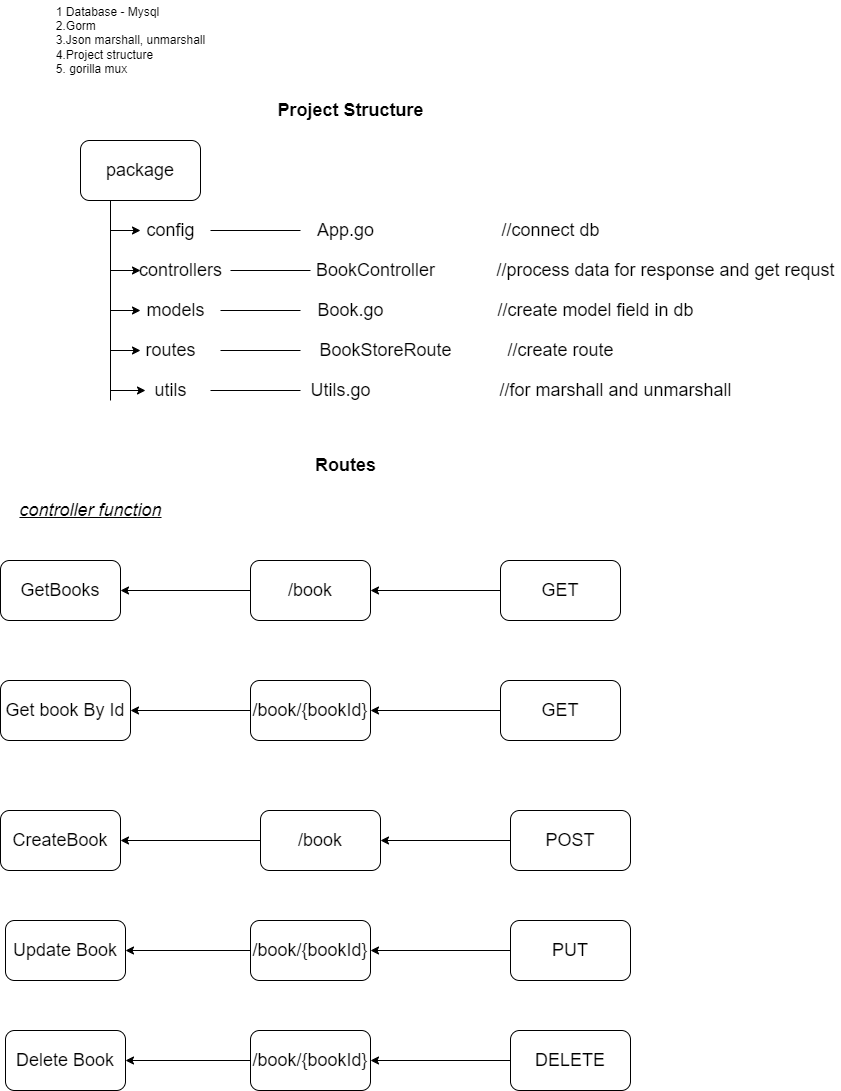

The diagram above was exported from draw.io. Its source (the exported page's mxGraphModel, read from the mxfile embedded in the PNG):
<mxGraphModel dx="1038" dy="641" grid="1" gridSize="10" guides="1" tooltips="1" connect="1" arrows="1" fold="1" page="1" pageScale="1" pageWidth="850" pageHeight="1100" math="0" shadow="0">
  <root>
    <mxCell id="0" />
    <mxCell id="1" parent="0" />
    <mxCell id="R8o0DnfkJN9E0xEnbsug-1" value="&lt;div style=&quot;text-align: left;&quot;&gt;&lt;span style=&quot;background-color: initial;&quot;&gt;1 Database - Mysql&lt;/span&gt;&lt;/div&gt;&lt;div style=&quot;text-align: left;&quot;&gt;&lt;span style=&quot;background-color: initial;&quot;&gt;2.Gorm&lt;/span&gt;&lt;/div&gt;&lt;div style=&quot;text-align: left;&quot;&gt;&lt;span style=&quot;background-color: initial;&quot;&gt;3.Json marshall, unmarshall&lt;/span&gt;&lt;/div&gt;&lt;div style=&quot;text-align: left;&quot;&gt;&lt;span style=&quot;background-color: initial;&quot;&gt;4.Project structure&lt;/span&gt;&lt;/div&gt;&lt;div style=&quot;text-align: left;&quot;&gt;&lt;span style=&quot;background-color: initial;&quot;&gt;5. gorilla mux&lt;/span&gt;&lt;/div&gt;" style="text;html=1;align=center;verticalAlign=middle;resizable=0;points=[];autosize=1;strokeColor=none;fillColor=none;" vertex="1" parent="1">
      <mxGeometry x="60" y="40" width="160" height="80" as="geometry" />
    </mxCell>
    <mxCell id="R8o0DnfkJN9E0xEnbsug-2" value="&lt;b&gt;&lt;font style=&quot;font-size: 18px;&quot;&gt;Project Structure&lt;/font&gt;&lt;/b&gt;" style="text;html=1;align=center;verticalAlign=middle;resizable=0;points=[];autosize=1;strokeColor=none;fillColor=none;" vertex="1" parent="1">
      <mxGeometry x="280" y="140" width="160" height="20" as="geometry" />
    </mxCell>
    <mxCell id="R8o0DnfkJN9E0xEnbsug-3" value="package" style="rounded=1;whiteSpace=wrap;html=1;fontSize=18;" vertex="1" parent="1">
      <mxGeometry x="90" y="180" width="120" height="60" as="geometry" />
    </mxCell>
    <mxCell id="R8o0DnfkJN9E0xEnbsug-4" value="config" style="text;html=1;align=center;verticalAlign=middle;resizable=0;points=[];autosize=1;strokeColor=none;fillColor=none;fontSize=18;" vertex="1" parent="1">
      <mxGeometry x="150" y="255" width="60" height="30" as="geometry" />
    </mxCell>
    <mxCell id="R8o0DnfkJN9E0xEnbsug-5" value="App.go" style="text;html=1;align=center;verticalAlign=middle;resizable=0;points=[];autosize=1;strokeColor=none;fillColor=none;fontSize=18;" vertex="1" parent="1">
      <mxGeometry x="320" y="255" width="70" height="30" as="geometry" />
    </mxCell>
    <mxCell id="R8o0DnfkJN9E0xEnbsug-6" value="controllers" style="text;html=1;align=center;verticalAlign=middle;resizable=0;points=[];autosize=1;strokeColor=none;fillColor=none;fontSize=18;" vertex="1" parent="1">
      <mxGeometry x="140" y="295" width="100" height="30" as="geometry" />
    </mxCell>
    <mxCell id="R8o0DnfkJN9E0xEnbsug-7" value="BookController" style="text;html=1;align=center;verticalAlign=middle;resizable=0;points=[];autosize=1;strokeColor=none;fillColor=none;fontSize=18;" vertex="1" parent="1">
      <mxGeometry x="320" y="295" width="130" height="30" as="geometry" />
    </mxCell>
    <mxCell id="R8o0DnfkJN9E0xEnbsug-9" value="" style="endArrow=none;html=1;rounded=0;fontSize=18;entryX=0.25;entryY=1;entryDx=0;entryDy=0;" edge="1" parent="1" target="R8o0DnfkJN9E0xEnbsug-3">
      <mxGeometry width="50" height="50" relative="1" as="geometry">
        <mxPoint x="120" y="440" as="sourcePoint" />
        <mxPoint x="450" y="270" as="targetPoint" />
      </mxGeometry>
    </mxCell>
    <mxCell id="R8o0DnfkJN9E0xEnbsug-10" value="models" style="text;html=1;align=center;verticalAlign=middle;resizable=0;points=[];autosize=1;strokeColor=none;fillColor=none;fontSize=18;" vertex="1" parent="1">
      <mxGeometry x="150" y="335" width="70" height="30" as="geometry" />
    </mxCell>
    <mxCell id="R8o0DnfkJN9E0xEnbsug-11" value="Book.go" style="text;html=1;align=center;verticalAlign=middle;resizable=0;points=[];autosize=1;strokeColor=none;fillColor=none;fontSize=18;" vertex="1" parent="1">
      <mxGeometry x="320" y="335" width="80" height="30" as="geometry" />
    </mxCell>
    <mxCell id="R8o0DnfkJN9E0xEnbsug-12" value="routes" style="text;html=1;align=center;verticalAlign=middle;resizable=0;points=[];autosize=1;strokeColor=none;fillColor=none;fontSize=18;" vertex="1" parent="1">
      <mxGeometry x="145" y="375" width="70" height="30" as="geometry" />
    </mxCell>
    <mxCell id="R8o0DnfkJN9E0xEnbsug-13" value="BookStoreRoute" style="text;html=1;align=center;verticalAlign=middle;resizable=0;points=[];autosize=1;strokeColor=none;fillColor=none;fontSize=18;" vertex="1" parent="1">
      <mxGeometry x="320" y="375" width="150" height="30" as="geometry" />
    </mxCell>
    <mxCell id="R8o0DnfkJN9E0xEnbsug-14" value="utils" style="text;html=1;align=center;verticalAlign=middle;resizable=0;points=[];autosize=1;strokeColor=none;fillColor=none;fontSize=18;" vertex="1" parent="1">
      <mxGeometry x="155" y="415" width="50" height="30" as="geometry" />
    </mxCell>
    <mxCell id="R8o0DnfkJN9E0xEnbsug-15" value="Utils.go" style="text;html=1;align=center;verticalAlign=middle;resizable=0;points=[];autosize=1;strokeColor=none;fillColor=none;fontSize=18;" vertex="1" parent="1">
      <mxGeometry x="310" y="415" width="80" height="30" as="geometry" />
    </mxCell>
    <mxCell id="R8o0DnfkJN9E0xEnbsug-16" value="" style="endArrow=classic;html=1;rounded=0;fontSize=18;" edge="1" parent="1">
      <mxGeometry width="50" height="50" relative="1" as="geometry">
        <mxPoint x="120" y="270" as="sourcePoint" />
        <mxPoint x="150" y="270" as="targetPoint" />
      </mxGeometry>
    </mxCell>
    <mxCell id="R8o0DnfkJN9E0xEnbsug-17" value="" style="endArrow=classic;html=1;rounded=0;fontSize=18;" edge="1" parent="1">
      <mxGeometry width="50" height="50" relative="1" as="geometry">
        <mxPoint x="120" y="310" as="sourcePoint" />
        <mxPoint x="150" y="310" as="targetPoint" />
      </mxGeometry>
    </mxCell>
    <mxCell id="R8o0DnfkJN9E0xEnbsug-18" value="" style="endArrow=classic;html=1;rounded=0;fontSize=18;" edge="1" parent="1" target="R8o0DnfkJN9E0xEnbsug-10">
      <mxGeometry width="50" height="50" relative="1" as="geometry">
        <mxPoint x="120" y="350" as="sourcePoint" />
        <mxPoint x="450" y="270" as="targetPoint" />
      </mxGeometry>
    </mxCell>
    <mxCell id="R8o0DnfkJN9E0xEnbsug-19" value="" style="endArrow=classic;html=1;rounded=0;fontSize=18;" edge="1" parent="1">
      <mxGeometry width="50" height="50" relative="1" as="geometry">
        <mxPoint x="120" y="390" as="sourcePoint" />
        <mxPoint x="150" y="390" as="targetPoint" />
      </mxGeometry>
    </mxCell>
    <mxCell id="R8o0DnfkJN9E0xEnbsug-20" value="" style="endArrow=classic;html=1;rounded=0;fontSize=18;" edge="1" parent="1" target="R8o0DnfkJN9E0xEnbsug-14">
      <mxGeometry width="50" height="50" relative="1" as="geometry">
        <mxPoint x="120" y="430" as="sourcePoint" />
        <mxPoint x="450" y="270" as="targetPoint" />
      </mxGeometry>
    </mxCell>
    <mxCell id="R8o0DnfkJN9E0xEnbsug-21" value="" style="endArrow=none;html=1;rounded=0;fontSize=18;" edge="1" parent="1">
      <mxGeometry width="50" height="50" relative="1" as="geometry">
        <mxPoint x="220" y="270" as="sourcePoint" />
        <mxPoint x="310" y="270" as="targetPoint" />
      </mxGeometry>
    </mxCell>
    <mxCell id="R8o0DnfkJN9E0xEnbsug-22" value="" style="endArrow=none;html=1;rounded=0;fontSize=18;exitX=1;exitY=0.5;exitDx=0;exitDy=0;exitPerimeter=0;" edge="1" parent="1" source="R8o0DnfkJN9E0xEnbsug-6" target="R8o0DnfkJN9E0xEnbsug-7">
      <mxGeometry width="50" height="50" relative="1" as="geometry">
        <mxPoint x="400" y="320" as="sourcePoint" />
        <mxPoint x="450" y="270" as="targetPoint" />
      </mxGeometry>
    </mxCell>
    <mxCell id="R8o0DnfkJN9E0xEnbsug-23" value="" style="endArrow=none;html=1;rounded=0;fontSize=18;" edge="1" parent="1">
      <mxGeometry width="50" height="50" relative="1" as="geometry">
        <mxPoint x="230" y="350" as="sourcePoint" />
        <mxPoint x="310" y="350" as="targetPoint" />
      </mxGeometry>
    </mxCell>
    <mxCell id="R8o0DnfkJN9E0xEnbsug-24" value="" style="endArrow=none;html=1;rounded=0;fontSize=18;" edge="1" parent="1">
      <mxGeometry width="50" height="50" relative="1" as="geometry">
        <mxPoint x="230" y="390" as="sourcePoint" />
        <mxPoint x="310" y="390" as="targetPoint" />
      </mxGeometry>
    </mxCell>
    <mxCell id="R8o0DnfkJN9E0xEnbsug-25" value="" style="endArrow=none;html=1;rounded=0;fontSize=18;entryX=0;entryY=0.5;entryDx=0;entryDy=0;entryPerimeter=0;" edge="1" parent="1" target="R8o0DnfkJN9E0xEnbsug-15">
      <mxGeometry width="50" height="50" relative="1" as="geometry">
        <mxPoint x="220" y="430" as="sourcePoint" />
        <mxPoint x="450" y="270" as="targetPoint" />
      </mxGeometry>
    </mxCell>
    <mxCell id="R8o0DnfkJN9E0xEnbsug-26" value="&lt;b&gt;Routes&lt;/b&gt;" style="text;html=1;align=center;verticalAlign=middle;resizable=0;points=[];autosize=1;strokeColor=none;fillColor=none;fontSize=18;" vertex="1" parent="1">
      <mxGeometry x="315" y="490" width="80" height="30" as="geometry" />
    </mxCell>
    <mxCell id="R8o0DnfkJN9E0xEnbsug-27" value="//connect db" style="text;html=1;align=center;verticalAlign=middle;resizable=0;points=[];autosize=1;strokeColor=none;fillColor=none;fontSize=18;" vertex="1" parent="1">
      <mxGeometry x="505" y="255" width="110" height="30" as="geometry" />
    </mxCell>
    <mxCell id="R8o0DnfkJN9E0xEnbsug-28" value="//process data for response and get requst" style="text;html=1;align=center;verticalAlign=middle;resizable=0;points=[];autosize=1;strokeColor=none;fillColor=none;fontSize=18;" vertex="1" parent="1">
      <mxGeometry x="500" y="295" width="350" height="30" as="geometry" />
    </mxCell>
    <mxCell id="R8o0DnfkJN9E0xEnbsug-29" value="//create model field in db" style="text;html=1;align=center;verticalAlign=middle;resizable=0;points=[];autosize=1;strokeColor=none;fillColor=none;fontSize=18;" vertex="1" parent="1">
      <mxGeometry x="500" y="335" width="210" height="30" as="geometry" />
    </mxCell>
    <mxCell id="R8o0DnfkJN9E0xEnbsug-30" value="//create route" style="text;html=1;align=center;verticalAlign=middle;resizable=0;points=[];autosize=1;strokeColor=none;fillColor=none;fontSize=18;" vertex="1" parent="1">
      <mxGeometry x="510" y="375" width="120" height="30" as="geometry" />
    </mxCell>
    <mxCell id="R8o0DnfkJN9E0xEnbsug-31" value="//for marshall and unmarshall" style="text;html=1;align=center;verticalAlign=middle;resizable=0;points=[];autosize=1;strokeColor=none;fillColor=none;fontSize=18;" vertex="1" parent="1">
      <mxGeometry x="500" y="415" width="250" height="30" as="geometry" />
    </mxCell>
    <mxCell id="R8o0DnfkJN9E0xEnbsug-32" value="&lt;u&gt;&lt;i&gt;controller function&lt;/i&gt;&lt;/u&gt;" style="text;html=1;align=center;verticalAlign=middle;resizable=0;points=[];autosize=1;strokeColor=none;fillColor=none;fontSize=18;" vertex="1" parent="1">
      <mxGeometry x="20" y="535" width="160" height="30" as="geometry" />
    </mxCell>
    <mxCell id="R8o0DnfkJN9E0xEnbsug-33" value="GetBooks" style="rounded=1;whiteSpace=wrap;html=1;fontSize=18;" vertex="1" parent="1">
      <mxGeometry x="10" y="600" width="120" height="60" as="geometry" />
    </mxCell>
    <mxCell id="R8o0DnfkJN9E0xEnbsug-34" value="/book" style="rounded=1;whiteSpace=wrap;html=1;fontSize=18;" vertex="1" parent="1">
      <mxGeometry x="260" y="600" width="120" height="60" as="geometry" />
    </mxCell>
    <mxCell id="R8o0DnfkJN9E0xEnbsug-35" value="GET" style="rounded=1;whiteSpace=wrap;html=1;fontSize=18;" vertex="1" parent="1">
      <mxGeometry x="510" y="600" width="120" height="60" as="geometry" />
    </mxCell>
    <mxCell id="R8o0DnfkJN9E0xEnbsug-36" value="Get book By Id" style="rounded=1;whiteSpace=wrap;html=1;fontSize=18;" vertex="1" parent="1">
      <mxGeometry x="10" y="720" width="130" height="60" as="geometry" />
    </mxCell>
    <mxCell id="R8o0DnfkJN9E0xEnbsug-37" value="/book/{bookId}" style="rounded=1;whiteSpace=wrap;html=1;fontSize=18;" vertex="1" parent="1">
      <mxGeometry x="260" y="720" width="120" height="60" as="geometry" />
    </mxCell>
    <mxCell id="R8o0DnfkJN9E0xEnbsug-38" value="GET" style="rounded=1;whiteSpace=wrap;html=1;fontSize=18;" vertex="1" parent="1">
      <mxGeometry x="510" y="720" width="120" height="60" as="geometry" />
    </mxCell>
    <mxCell id="R8o0DnfkJN9E0xEnbsug-39" value="CreateBook" style="rounded=1;whiteSpace=wrap;html=1;fontSize=18;" vertex="1" parent="1">
      <mxGeometry x="10" y="850" width="120" height="60" as="geometry" />
    </mxCell>
    <mxCell id="R8o0DnfkJN9E0xEnbsug-40" value="/book" style="rounded=1;whiteSpace=wrap;html=1;fontSize=18;" vertex="1" parent="1">
      <mxGeometry x="270" y="850" width="120" height="60" as="geometry" />
    </mxCell>
    <mxCell id="R8o0DnfkJN9E0xEnbsug-41" value="POST" style="rounded=1;whiteSpace=wrap;html=1;fontSize=18;" vertex="1" parent="1">
      <mxGeometry x="520" y="850" width="120" height="60" as="geometry" />
    </mxCell>
    <mxCell id="R8o0DnfkJN9E0xEnbsug-42" value="Update Book" style="rounded=1;whiteSpace=wrap;html=1;fontSize=18;" vertex="1" parent="1">
      <mxGeometry x="15" y="960" width="120" height="60" as="geometry" />
    </mxCell>
    <mxCell id="R8o0DnfkJN9E0xEnbsug-43" value="/book/{bookId}" style="rounded=1;whiteSpace=wrap;html=1;fontSize=18;" vertex="1" parent="1">
      <mxGeometry x="260" y="960" width="120" height="60" as="geometry" />
    </mxCell>
    <mxCell id="R8o0DnfkJN9E0xEnbsug-44" value="PUT" style="rounded=1;whiteSpace=wrap;html=1;fontSize=18;" vertex="1" parent="1">
      <mxGeometry x="520" y="960" width="120" height="60" as="geometry" />
    </mxCell>
    <mxCell id="R8o0DnfkJN9E0xEnbsug-45" value="Delete Book" style="rounded=1;whiteSpace=wrap;html=1;fontSize=18;" vertex="1" parent="1">
      <mxGeometry x="15" y="1070" width="120" height="60" as="geometry" />
    </mxCell>
    <mxCell id="R8o0DnfkJN9E0xEnbsug-46" value="/book/{bookId}" style="rounded=1;whiteSpace=wrap;html=1;fontSize=18;" vertex="1" parent="1">
      <mxGeometry x="260" y="1070" width="120" height="60" as="geometry" />
    </mxCell>
    <mxCell id="R8o0DnfkJN9E0xEnbsug-47" value="DELETE" style="rounded=1;whiteSpace=wrap;html=1;fontSize=18;" vertex="1" parent="1">
      <mxGeometry x="520" y="1070" width="120" height="60" as="geometry" />
    </mxCell>
    <mxCell id="R8o0DnfkJN9E0xEnbsug-48" value="" style="endArrow=classic;html=1;rounded=0;fontSize=18;entryX=1;entryY=0.5;entryDx=0;entryDy=0;exitX=0;exitY=0.5;exitDx=0;exitDy=0;" edge="1" parent="1" source="R8o0DnfkJN9E0xEnbsug-35" target="R8o0DnfkJN9E0xEnbsug-34">
      <mxGeometry width="50" height="50" relative="1" as="geometry">
        <mxPoint x="400" y="910" as="sourcePoint" />
        <mxPoint x="450" y="860" as="targetPoint" />
      </mxGeometry>
    </mxCell>
    <mxCell id="R8o0DnfkJN9E0xEnbsug-49" value="" style="endArrow=classic;html=1;rounded=0;fontSize=18;entryX=1;entryY=0.5;entryDx=0;entryDy=0;exitX=0;exitY=0.5;exitDx=0;exitDy=0;" edge="1" parent="1" source="R8o0DnfkJN9E0xEnbsug-34" target="R8o0DnfkJN9E0xEnbsug-33">
      <mxGeometry width="50" height="50" relative="1" as="geometry">
        <mxPoint x="400" y="910" as="sourcePoint" />
        <mxPoint x="450" y="860" as="targetPoint" />
      </mxGeometry>
    </mxCell>
    <mxCell id="R8o0DnfkJN9E0xEnbsug-50" value="" style="endArrow=classic;html=1;rounded=0;fontSize=18;entryX=1;entryY=0.5;entryDx=0;entryDy=0;exitX=0;exitY=0.5;exitDx=0;exitDy=0;" edge="1" parent="1" source="R8o0DnfkJN9E0xEnbsug-37" target="R8o0DnfkJN9E0xEnbsug-36">
      <mxGeometry width="50" height="50" relative="1" as="geometry">
        <mxPoint x="400" y="910" as="sourcePoint" />
        <mxPoint x="450" y="860" as="targetPoint" />
      </mxGeometry>
    </mxCell>
    <mxCell id="R8o0DnfkJN9E0xEnbsug-51" value="" style="endArrow=classic;html=1;rounded=0;fontSize=18;entryX=1;entryY=0.5;entryDx=0;entryDy=0;exitX=0;exitY=0.5;exitDx=0;exitDy=0;" edge="1" parent="1" source="R8o0DnfkJN9E0xEnbsug-38" target="R8o0DnfkJN9E0xEnbsug-37">
      <mxGeometry width="50" height="50" relative="1" as="geometry">
        <mxPoint x="400" y="910" as="sourcePoint" />
        <mxPoint x="450" y="860" as="targetPoint" />
      </mxGeometry>
    </mxCell>
    <mxCell id="R8o0DnfkJN9E0xEnbsug-52" value="" style="endArrow=classic;html=1;rounded=0;fontSize=18;entryX=1;entryY=0.5;entryDx=0;entryDy=0;exitX=0;exitY=0.5;exitDx=0;exitDy=0;" edge="1" parent="1" source="R8o0DnfkJN9E0xEnbsug-40" target="R8o0DnfkJN9E0xEnbsug-39">
      <mxGeometry width="50" height="50" relative="1" as="geometry">
        <mxPoint x="400" y="910" as="sourcePoint" />
        <mxPoint x="450" y="860" as="targetPoint" />
      </mxGeometry>
    </mxCell>
    <mxCell id="R8o0DnfkJN9E0xEnbsug-53" value="" style="endArrow=classic;html=1;rounded=0;fontSize=18;exitX=0;exitY=0.5;exitDx=0;exitDy=0;" edge="1" parent="1" source="R8o0DnfkJN9E0xEnbsug-41" target="R8o0DnfkJN9E0xEnbsug-40">
      <mxGeometry width="50" height="50" relative="1" as="geometry">
        <mxPoint x="400" y="910" as="sourcePoint" />
        <mxPoint x="450" y="860" as="targetPoint" />
      </mxGeometry>
    </mxCell>
    <mxCell id="R8o0DnfkJN9E0xEnbsug-54" value="" style="endArrow=classic;html=1;rounded=0;fontSize=18;entryX=1;entryY=0.5;entryDx=0;entryDy=0;exitX=0;exitY=0.5;exitDx=0;exitDy=0;" edge="1" parent="1" source="R8o0DnfkJN9E0xEnbsug-43" target="R8o0DnfkJN9E0xEnbsug-42">
      <mxGeometry width="50" height="50" relative="1" as="geometry">
        <mxPoint x="400" y="910" as="sourcePoint" />
        <mxPoint x="450" y="860" as="targetPoint" />
      </mxGeometry>
    </mxCell>
    <mxCell id="R8o0DnfkJN9E0xEnbsug-55" value="" style="endArrow=classic;html=1;rounded=0;fontSize=18;entryX=1;entryY=0.5;entryDx=0;entryDy=0;exitX=0;exitY=0.5;exitDx=0;exitDy=0;" edge="1" parent="1" source="R8o0DnfkJN9E0xEnbsug-46" target="R8o0DnfkJN9E0xEnbsug-45">
      <mxGeometry width="50" height="50" relative="1" as="geometry">
        <mxPoint x="400" y="910" as="sourcePoint" />
        <mxPoint x="450" y="860" as="targetPoint" />
      </mxGeometry>
    </mxCell>
    <mxCell id="R8o0DnfkJN9E0xEnbsug-56" value="" style="endArrow=classic;html=1;rounded=0;fontSize=18;entryX=1;entryY=0.5;entryDx=0;entryDy=0;exitX=0;exitY=0.5;exitDx=0;exitDy=0;" edge="1" parent="1" source="R8o0DnfkJN9E0xEnbsug-44" target="R8o0DnfkJN9E0xEnbsug-43">
      <mxGeometry width="50" height="50" relative="1" as="geometry">
        <mxPoint x="400" y="910" as="sourcePoint" />
        <mxPoint x="450" y="860" as="targetPoint" />
      </mxGeometry>
    </mxCell>
    <mxCell id="R8o0DnfkJN9E0xEnbsug-57" value="" style="endArrow=classic;html=1;rounded=0;fontSize=18;entryX=1;entryY=0.5;entryDx=0;entryDy=0;exitX=0;exitY=0.5;exitDx=0;exitDy=0;" edge="1" parent="1" source="R8o0DnfkJN9E0xEnbsug-47" target="R8o0DnfkJN9E0xEnbsug-46">
      <mxGeometry width="50" height="50" relative="1" as="geometry">
        <mxPoint x="400" y="910" as="sourcePoint" />
        <mxPoint x="450" y="860" as="targetPoint" />
      </mxGeometry>
    </mxCell>
  </root>
</mxGraphModel>